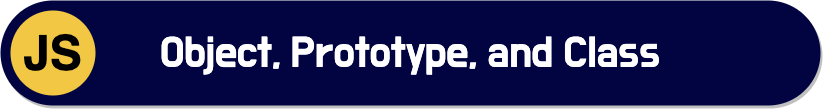

The diagram above was exported from draw.io. Its source (the exported page's mxGraphModel, read from the mxfile embedded in the PNG):
<mxGraphModel dx="905" dy="617" grid="1" gridSize="10" guides="1" tooltips="1" connect="1" arrows="1" fold="1" page="1" pageScale="1" pageWidth="827" pageHeight="1169" math="0" shadow="0">
  <root>
    <mxCell id="0" />
    <mxCell id="1" parent="0" />
    <mxCell id="ss9tvJoEFhZGFVKBRIcI-15" value="&lt;font color=&quot;#ffffff&quot; face=&quot;Do Hyeon&quot;&gt;&lt;span style=&quot;font-size: 44px&quot;&gt;Object, Prototype, and Class&lt;/span&gt;&lt;/font&gt;" style="shape=ext;double=1;rounded=1;whiteSpace=wrap;html=1;fillColor=#010440;shadow=1;arcSize=50;strokeColor=none;" vertex="1" parent="1">
      <mxGeometry width="820" height="105" as="geometry" />
    </mxCell>
    <mxCell id="ss9tvJoEFhZGFVKBRIcI-21" value="&lt;font style=&quot;font-size: 48px&quot;&gt;&lt;b&gt;JS&lt;/b&gt;&lt;/font&gt;" style="ellipse;whiteSpace=wrap;html=1;aspect=fixed;rounded=1;shadow=0;fillColor=#F2C744;strokeColor=none;" vertex="1" parent="1">
      <mxGeometry x="10" y="10" width="85" height="85" as="geometry" />
    </mxCell>
  </root>
</mxGraphModel>